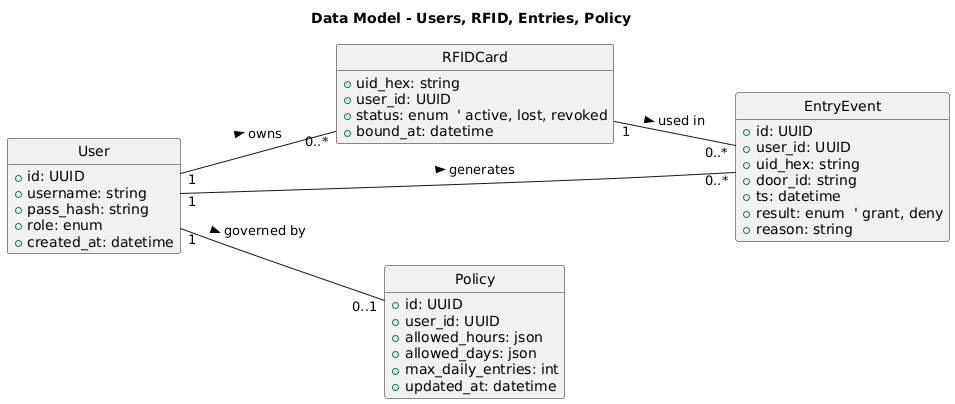

The diagram above was rendered by PlantUML. Its source (embedded in the PNG):
@startuml
title Data Model - Users, RFID, Entries, Policy
skinparam shadowing false
hide circle
hide methods
hide stereotypes
left to right direction

class User {
  + id: UUID
  + username: string
  + pass_hash: string
  + role: enum
  + created_at: datetime
}

class RFIDCard {
  + uid_hex: string
  + user_id: UUID
  + status: enum  ' active, lost, revoked
  + bound_at: datetime
}

class EntryEvent {
  + id: UUID
  + user_id: UUID
  + uid_hex: string
  + door_id: string
  + ts: datetime
  + result: enum  ' grant, deny
  + reason: string
}

class Policy {
  + id: UUID
  + user_id: UUID
  + allowed_hours: json
  + allowed_days: json
  + max_daily_entries: int
  + updated_at: datetime
}

User "1" -- "0..*" RFIDCard : owns >
User "1" -- "0..*" EntryEvent : generates >
RFIDCard "1" -- "0..*" EntryEvent : used in >
User "1" -- "0..1" Policy : governed by >
@enduml